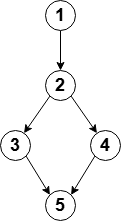

The diagram above was exported from draw.io. Its source (the exported page's mxGraphModel, read from the mxfile embedded in the PNG):
<mxGraphModel dx="774" dy="451" grid="1" gridSize="10" guides="1" tooltips="1" connect="1" arrows="1" fold="1" page="1" pageScale="1" pageWidth="850" pageHeight="1100" math="0" shadow="0">
  <root>
    <mxCell id="0" />
    <mxCell id="1" parent="0" />
    <mxCell id="DtM2gnjMq63GoSs9-_Gm-12" edge="1" parent="1" source="DtM2gnjMq63GoSs9-_Gm-13" style="edgeStyle=orthogonalEdgeStyle;rounded=0;orthogonalLoop=1;jettySize=auto;html=1;" target="DtM2gnjMq63GoSs9-_Gm-15" value="">
      <mxGeometry relative="1" as="geometry" />
    </mxCell>
    <mxCell id="DtM2gnjMq63GoSs9-_Gm-13" parent="1" style="ellipse;whiteSpace=wrap;html=1;aspect=fixed;" value="&lt;font style=&quot;font-size: 18px;&quot;&gt;&lt;b style=&quot;&quot;&gt;1&lt;/b&gt;&lt;/font&gt;" vertex="1">
      <mxGeometry height="30" width="30" x="410" y="20" as="geometry" />
    </mxCell>
    <mxCell id="DtM2gnjMq63GoSs9-_Gm-14" edge="1" parent="1" source="DtM2gnjMq63GoSs9-_Gm-15" style="rounded=0;orthogonalLoop=1;jettySize=auto;html=1;exitX=0;exitY=1;exitDx=0;exitDy=0;" target="DtM2gnjMq63GoSs9-_Gm-17" value="">
      <mxGeometry relative="1" as="geometry" />
    </mxCell>
    <mxCell id="DtM2gnjMq63GoSs9-_Gm-15" parent="1" style="ellipse;whiteSpace=wrap;html=1;aspect=fixed;" value="&lt;span style=&quot;font-size: 18px;&quot;&gt;&lt;b&gt;2&lt;/b&gt;&lt;/span&gt;" vertex="1">
      <mxGeometry height="30" width="30" x="410" y="90" as="geometry" />
    </mxCell>
    <mxCell id="DtM2gnjMq63GoSs9-_Gm-16" edge="1" parent="1" source="DtM2gnjMq63GoSs9-_Gm-15" style="rounded=0;orthogonalLoop=1;jettySize=auto;html=1;exitX=1;exitY=1;exitDx=0;exitDy=0;" target="DtM2gnjMq63GoSs9-_Gm-19" value="">
      <mxGeometry relative="1" as="geometry" />
    </mxCell>
    <mxCell id="DtM2gnjMq63GoSs9-_Gm-26" edge="1" parent="1" source="DtM2gnjMq63GoSs9-_Gm-17" style="rounded=0;orthogonalLoop=1;jettySize=auto;html=1;exitX=1;exitY=1;exitDx=0;exitDy=0;entryX=0;entryY=0;entryDx=0;entryDy=0;" target="DtM2gnjMq63GoSs9-_Gm-21">
      <mxGeometry relative="1" as="geometry" />
    </mxCell>
    <mxCell id="DtM2gnjMq63GoSs9-_Gm-17" parent="1" style="ellipse;whiteSpace=wrap;html=1;aspect=fixed;" value="&lt;span style=&quot;font-size: 18px;&quot;&gt;&lt;b&gt;3&lt;/b&gt;&lt;/span&gt;" vertex="1">
      <mxGeometry height="30" width="30" x="365" y="150" as="geometry" />
    </mxCell>
    <mxCell id="DtM2gnjMq63GoSs9-_Gm-18" edge="1" parent="1" source="DtM2gnjMq63GoSs9-_Gm-19" style="rounded=0;orthogonalLoop=1;jettySize=auto;html=1;exitX=0;exitY=1;exitDx=0;exitDy=0;entryX=1;entryY=0;entryDx=0;entryDy=0;" target="DtM2gnjMq63GoSs9-_Gm-21" value="">
      <mxGeometry relative="1" as="geometry">
        <mxPoint x="436" y="214" as="targetPoint" />
      </mxGeometry>
    </mxCell>
    <mxCell id="DtM2gnjMq63GoSs9-_Gm-19" parent="1" style="ellipse;whiteSpace=wrap;html=1;aspect=fixed;" value="&lt;span style=&quot;font-size: 18px;&quot;&gt;&lt;b&gt;4&lt;/b&gt;&lt;/span&gt;" vertex="1">
      <mxGeometry height="30" width="30" x="455" y="150" as="geometry" />
    </mxCell>
    <mxCell id="DtM2gnjMq63GoSs9-_Gm-21" parent="1" style="ellipse;whiteSpace=wrap;html=1;aspect=fixed;" value="&lt;span style=&quot;font-size: 18px;&quot;&gt;&lt;b&gt;5&lt;/b&gt;&lt;/span&gt;" vertex="1">
      <mxGeometry height="30" width="30" x="410" y="210" as="geometry" />
    </mxCell>
  </root>
</mxGraphModel>